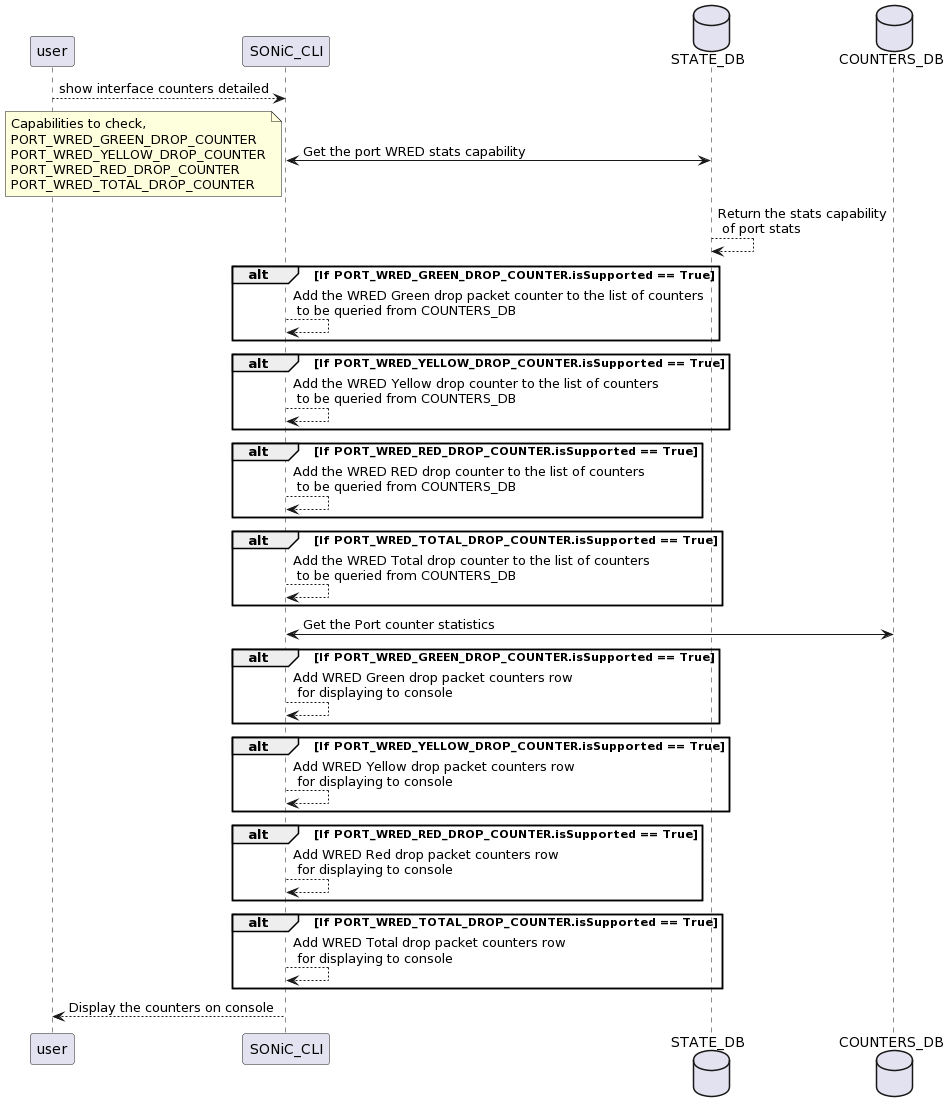

The diagram above was rendered by PlantUML. Its source (embedded in the PNG):
@startuml
user --> SONiC_CLI : show interface counters detailed
database STATE_DB
SONiC_CLI <-> STATE_DB : Get the port WRED stats capability
note left
Capabilities to check,
PORT_WRED_GREEN_DROP_COUNTER
PORT_WRED_YELLOW_DROP_COUNTER
PORT_WRED_RED_DROP_COUNTER
PORT_WRED_TOTAL_DROP_COUNTER
end note
STATE_DB --> STATE_DB : Return the stats capability\n of port stats


alt If PORT_WRED_GREEN_DROP_COUNTER.isSupported == True
SONiC_CLI --> SONiC_CLI: Add the WRED Green drop packet counter to the list of counters\n to be queried from COUNTERS_DB
end

alt If PORT_WRED_YELLOW_DROP_COUNTER.isSupported == True
SONiC_CLI --> SONiC_CLI: Add the WRED Yellow drop counter to the list of counters\n to be queried from COUNTERS_DB
end

alt If PORT_WRED_RED_DROP_COUNTER.isSupported == True
SONiC_CLI --> SONiC_CLI: Add the WRED RED drop counter to the list of counters\n to be queried from COUNTERS_DB
end

alt If PORT_WRED_TOTAL_DROP_COUNTER.isSupported == True
SONiC_CLI --> SONiC_CLI: Add the WRED Total drop counter to the list of counters\n to be queried from COUNTERS_DB
end

database COUNTERS_DB
SONiC_CLI <-> COUNTERS_DB: Get the Port counter statistics

alt If PORT_WRED_GREEN_DROP_COUNTER.isSupported == True
SONiC_CLI --> SONiC_CLI: Add WRED Green drop packet counters row\n for displaying to console
end

alt If PORT_WRED_YELLOW_DROP_COUNTER.isSupported == True
SONiC_CLI --> SONiC_CLI: Add WRED Yellow drop packet counters row\n for displaying to console
end

alt If PORT_WRED_RED_DROP_COUNTER.isSupported == True
SONiC_CLI --> SONiC_CLI: Add WRED Red drop packet counters row\n for displaying to console
end

alt If PORT_WRED_TOTAL_DROP_COUNTER.isSupported == True
SONiC_CLI --> SONiC_CLI: Add WRED Total drop packet counters row\n for displaying to console
end

SONiC_CLI --> user: Display the counters on console
@enduml